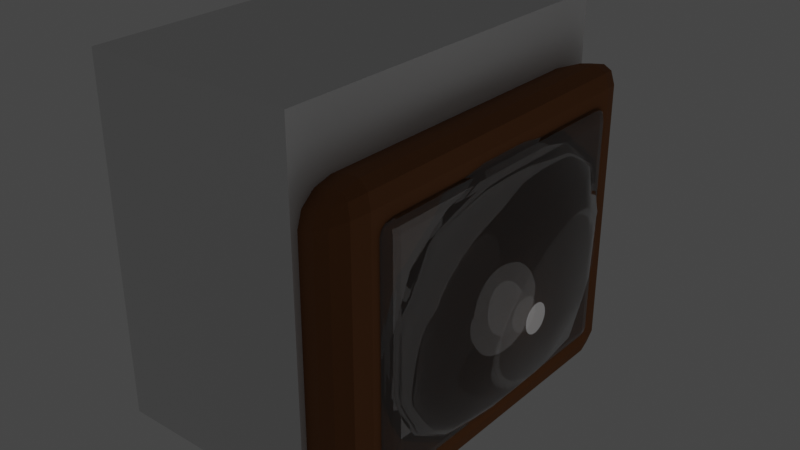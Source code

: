 # Source: tv.blend  (saved by Blender 2.91.10; exported with 4.5.12 LTS)
import bpy
from mathutils import Matrix  # noqa: F401  (used for matrix-valued properties, if any)

bpy.ops.wm.read_factory_settings(use_empty=True)
scene = bpy.context.scene
scene.name = 'Scene'

# ---- collections
col_collection = bpy.data.collections.new('Collection'); scene.collection.children.link(col_collection)

# ---- materials (node trees are filled in below, after node groups)
mat_material_001 = bpy.data.materials.new('Material.001')
mat_material_001.use_transparent_shadow = False
mat_material_002 = bpy.data.materials.new('Material.002')
mat_material_002.use_transparent_shadow = False

# ---- material node trees
mat_material_001.use_nodes = True; mat_material_001.node_tree.nodes.clear()
_N = mat_material_001.node_tree.nodes; _L = mat_material_001.node_tree.links
n0 = _N.new('ShaderNodeBsdfPrincipled'); n0.name = 'Principled BSDF'; n0.location = (10, 300)
n0.distribution = 'GGX'
n0.subsurface_method = 'BURLEY'
n0.inputs[0].default_value = (0.233, 0.08402, 0.01762, 1.0)
n0.inputs[2].default_value = 0.8617
n0.inputs[3].default_value = 1.45
n0.inputs[27].default_value = (0.0, 0.0, 0.0, 1.0)
n0.inputs[28].default_value = 1.0
n1 = _N.new('ShaderNodeOutputMaterial'); n1.name = 'Material Output'; n1.location = (300, 300)
_L.new(n0.outputs[0], n1.inputs[0])
n1.is_active_output = True
mat_material_002.use_nodes = True; mat_material_002.node_tree.nodes.clear()
_N = mat_material_002.node_tree.nodes; _L = mat_material_002.node_tree.links
n0 = _N.new('ShaderNodeOutputMaterial'); n0.name = 'Material Output'; n0.location = (300, 300)
n1 = _N.new('ShaderNodeBsdfGlass'); n1.name = 'Glass BSDF'; n1.location = (10, 300)
n1.distribution = 'BECKMANN'
n1.inputs[2].default_value = 1.95
_L.new(n1.outputs[0], n0.inputs[0])
n0.is_active_output = True

# ---- world
world_world = bpy.data.worlds.new('World'); scene.world = world_world
world_world.use_nodes = True; world_world.node_tree.nodes.clear()
_N = world_world.node_tree.nodes; _L = world_world.node_tree.links
n0 = _N.new('ShaderNodeOutputWorld'); n0.name = 'World Output'; n0.location = (300, 300)
n1 = _N.new('ShaderNodeBackground'); n1.name = 'Background'; n1.location = (10, 300)
n1.inputs[0].default_value = (0.05088, 0.05088, 0.05088, 1.0)
_L.new(n1.outputs[0], n0.inputs[0])
n0.is_active_output = True
world_world.color = (0.05088, 0.05088, 0.05088)
world_world.use_sun_shadow = False
world_world.sun_shadow_jitter_overblur = 0.0

# ---- lights
light_point = bpy.data.lights.new('Point', 'POINT')
light_point.transmission_factor = 0.0
light_point.energy = 32.4
light_point.shadow_soft_size = 2.76
light_point.shadow_maximum_resolution = 0.006
light_point.use_absolute_resolution = True

# ---- meshes
me_cube_001 = bpy.data.meshes.new('Cube.001')
me_cube_001.from_pydata([(-1.27, -1.0, -0.7695), (-1.0, -1.0, 1.0), (-1.27, 1.0, -0.7695), (-1.0, 1.0, 1.0), (0.4329, -1.263, -0.9892), (0.4329, -1.263, 1.538), (0.4329, 1.263, -0.9892), (0.4329, 1.263, 1.538)], [], [(0, 1, 3, 2), (2, 3, 7, 6), (6, 7, 5, 4), (4, 5, 1, 0), (2, 6, 4, 0), (7, 3, 1, 5)])
_uv = me_cube_001.uv_layers.new(name='UVMap')
_uv.uv.foreach_set('vector', [0.375, 0.0, 0.625, 0.0, 0.625, 0.25, 0.375, 0.25, 0.375, 0.25, 0.625, 0.25, 0.625, 0.5, 0.375, 0.5, 0.375, 0.5, 0.625, 0.5, 0.625, 0.75, 0.375, 0.75, 0.375, 0.75, 0.625, 0.75, 0.625, 1.0, 0.375, 1.0, 0.125, 0.5, 0.375, 0.5, 0.375, 0.75, 0.125, 0.75, 0.625, 0.5, 0.875, 0.5, 0.875, 0.75, 0.625, 0.75])
me_cube_001.materials.append(mat_material_001)
me_cube_001.use_remesh_fix_poles = True
me_cube_001.use_remesh_preserve_attributes = False
me_cube_001.use_mirror_vertex_groups = False
me_cube_001.update()
me_cube_002 = bpy.data.meshes.new('Cube.002')
me_cube_002.from_pydata([(-1.0, -1.0, -1.0), (-1.0, -1.0, 1.0), (-1.0, 1.0, -1.0), (-1.0, 1.0, 1.0), (1.0, -1.0, -1.0), (1.0, -1.0, 1.0), (1.0, 1.0, -1.0), (1.0, 1.0, 1.0)], [], [(0, 1, 3, 2), (2, 3, 7, 6), (6, 7, 5, 4), (4, 5, 1, 0), (2, 6, 4, 0), (7, 3, 1, 5)])
_uv = me_cube_002.uv_layers.new(name='UVMap')
_uv.uv.foreach_set('vector', [0.375, 0.0, 0.625, 0.0, 0.625, 0.25, 0.375, 0.25, 0.375, 0.25, 0.625, 0.25, 0.625, 0.5, 0.375, 0.5, 0.375, 0.5, 0.625, 0.5, 0.625, 0.75, 0.375, 0.75, 0.375, 0.75, 0.625, 0.75, 0.625, 1.0, 0.375, 1.0, 0.125, 0.5, 0.375, 0.5, 0.375, 0.75, 0.125, 0.75, 0.625, 0.5, 0.875, 0.5, 0.875, 0.75, 0.625, 0.75])
me_cube_002.use_remesh_fix_poles = True
me_cube_002.use_remesh_preserve_attributes = False
me_cube_002.use_mirror_vertex_groups = False
me_cube_002.update()
me_mesh = bpy.data.meshes.new('Mesh')
me_mesh.from_pydata([(0.6, 0.6, 0.9957), (0.6, 1.0, 0.8982), (0.952, 1.0, 0.6), (1.0, 0.8525, 0.6), (1.0, 0.6, 0.7294), (0.6, 1.35, 0.6), (0.6, 1.379, 0.2), (0.9947, 1.0, 0.2), (0.6, 1.379, -0.2), (0.9947, 1.0, -0.2), (0.6, 1.264, -0.6), (0.8789, 1.0, -0.6), (0.6, 1.0, -0.7768), (0.6, 0.6, -0.8972), (1.0, 0.6, -0.6396), (1.0, 0.6773, -0.6), (0.6, 0.2651, -1.0), (0.646, 0.2, -1.0), (1.0, 0.2, -0.793), (0.6, 0.2, -1.021), (0.6, -0.2, -1.02), (0.6436, -0.2, -1.0), (0.6, -0.2529, -1.0), (0.6, -0.6, -0.8072), (0.9056, -0.6, -0.6), (1.0, -0.5044, -0.6), (1.0, -0.2, -0.7915), (0.6, -0.7713, -0.6), (0.6, -0.876, -0.2), (1.0, -0.663, -0.2), (1.0, -0.6, -0.4477), (0.6, -0.876, 0.2), (1.0, -0.663, 0.2), (0.6, -0.8025, 0.6), (0.9537, -0.6, 0.6), (1.0, -0.6, 0.4843), (0.6, -0.6, 0.8867), (0.2, -0.6, 0.9519), (0.2, -0.8569, 0.6), (-0.2, -0.6, 0.9519), (-0.2, -0.8569, 0.6), (-0.2, -0.9313, 0.2), (0.2, -0.9313, 0.2), (-0.2, -0.9313, -0.2), (0.2, -0.9313, -0.2), (-0.2, -0.8294, -0.6), (0.2, -0.8294, -0.6), (-0.2, -0.6, -0.8865), (0.2, -0.6, -0.8865), (0.2, -0.4418, -1.0), (-0.2, -0.4418, -1.0), (-0.2, -0.2, -1.11), (0.2, -0.2, -1.11), (0.2, 0.2, -1.11), (-0.2, 0.2, -1.11), (0.2, 0.4733, -1.0), (-0.2, 0.4733, -1.0), (-0.2, 0.6, -0.9551), (0.2, 0.6, -0.9551), (0.2, 1.0, -0.8085), (-0.2, 1.0, -0.8085), (0.2, 1.296, -0.6), (-0.2, 1.296, -0.6), (-0.2, 1.4, -0.3369), (0.2, 1.4, -0.3369), (0.2, 1.404, -0.2), (-0.2, 1.404, -0.2), (0.2, 1.404, 0.2), (-0.2, 1.404, 0.2), (-0.2, 1.4, 0.4574), (0.2, 1.4, 0.4574), (0.2, 1.376, 0.6), (-0.2, 1.376, 0.6), (-0.2, 1.0, 0.9301), (0.2, 1.0, 0.9301), (0.2, 0.7374, 1.0), (-0.2, 0.7374, 1.0), (-0.2, 0.6, 1.042), (0.2, 0.6, 1.042), (-0.2, 0.2, 1.143), (0.2, 0.2, 1.143), (-0.2, -0.2, 1.142), (0.2, -0.2, 1.142), (0.2, -0.5285, 1.0), (-0.2, -0.5285, 1.0), (0.6, -0.2, 1.079), (0.6, -0.4263, 1.0), (0.791, -0.2, 1.0), (0.6, 0.2, 1.08), (0.795, 0.2, 1.0), (1.0, -0.2, 0.855), (1.0, 0.2, 0.8576), (1.189, 0.2, 0.6), (1.188, -0.2, 0.6), (1.327, -0.2, 0.2), (1.327, 0.2, 0.2), (1.327, -0.2, -0.2), (1.327, 0.2, -0.2), (1.17, -0.2, -0.6), (1.171, 0.2, -0.6), (1.154, 0.6, -0.2), (1.032, 0.6, -0.6), (1.0, 0.9869, -0.2), (1.154, 0.6, 0.2), (1.0, 0.9869, 0.2), (1.076, 0.6, 0.6), (1.07, -0.6, -0.2), (1.07, -0.6, 0.2), (1.0, -0.5496, 0.6), (0.6, 0.5783, 1.0), (-0.6, -0.2, 1.079), (-0.6, -0.4263, 1.0), (-0.791, -0.2, 1.0), (-1.0, -0.2, 0.855), (-0.6, -0.6, 0.8867), (-0.9537, -0.6, 0.6), (-1.0, -0.5496, 0.6), (-1.0, -0.6, 0.4843), (-1.07, -0.6, 0.2), (-1.327, -0.2, 0.2), (-1.188, -0.2, 0.6), (-1.07, -0.6, -0.2), (-1.327, -0.2, -0.2), (-1.0, -0.6, -0.4477), (-1.0, -0.5044, -0.6), (-1.17, -0.2, -0.6), (-1.0, -0.2, -0.7915), (-1.0, 0.2, -0.793), (-1.171, 0.2, -0.6), (-1.0, 0.6, -0.6396), (-1.032, 0.6, -0.6), (-1.154, 0.6, -0.2), (-1.327, 0.2, -0.2), (-1.154, 0.6, 0.2), (-1.327, 0.2, 0.2), (-1.0, 0.9869, -0.2), (-1.0, 0.9869, 0.2), (-1.0, 0.8525, 0.6), (-1.076, 0.6, 0.6), (-1.0, 0.6, 0.7294), (-1.0, 0.2, 0.8576), (-1.189, 0.2, 0.6), (-0.6, 0.6, 0.9957), (-0.6, 0.5783, 1.0), (-0.795, 0.2, 1.0), (-0.576, 0.6, 1.0), (-0.952, 1.0, 0.6), (-0.6, 1.0, 0.8982), (-0.6, 1.35, 0.6), (-0.9947, 1.0, 0.2), (-0.9947, 1.0, -0.2), (-1.0, 0.6773, -0.6), (-0.8789, 1.0, -0.6), (-0.6, 0.6, -0.8972), (-0.6, 1.0, -0.7768), (-0.6, 1.264, -0.6), (-0.6, 1.379, -0.2), (-0.6, 1.379, 0.2), (-0.4686, 1.4, -0.2), (-0.4686, 1.4, 0.2), (-0.6436, -0.2, -1.0), (-0.646, 0.2, -1.0), (-0.6, -0.2, -1.02), (-0.6, 0.2, -1.021), (-0.6, 0.2651, -1.0), (-0.6, -0.2529, -1.0), (-0.9056, -0.6, -0.6), (-0.6, -0.6, -0.8072), (-1.0, -0.663, -0.2), (-0.6, -0.876, -0.2), (-0.6, -0.7713, -0.6), (-1.0, -0.663, 0.2), (-0.6, -0.876, 0.2), (-0.6, -0.8025, 0.6), (-0.6, 0.2, 1.08), (0.576, 0.6, 1.0), (0.4686, 1.4, -0.2), (0.4686, 1.4, 0.2)], [], [(3, 2, 1, 0), (4, 3, 0), (2, 5, 1), (5, 2, 7, 6), (6, 7, 9, 8), (8, 9, 11, 10), (10, 11, 12), (11, 15, 14, 13), (12, 11, 13), (18, 17, 16, 13), (14, 18, 13), (16, 17, 19), (19, 17, 21, 20), (21, 22, 20), (26, 25, 24, 23), (22, 21, 26, 23), (24, 27, 23), (30, 29, 28, 27), (24, 30, 27), (29, 32, 31, 28), (35, 34, 33, 31), (32, 35, 31), (33, 34, 36), (38, 33, 36, 37), (40, 38, 37, 39), (42, 38, 40, 41), (44, 42, 41, 43), (46, 44, 43, 45), (48, 46, 45, 47), (50, 49, 48, 47), (52, 49, 50, 51), (54, 53, 52, 51), (56, 55, 53, 54), (58, 55, 56, 57), (60, 59, 58, 57), (62, 61, 59, 60), (64, 61, 62, 63), (66, 65, 64, 63), (68, 67, 65, 66), (70, 67, 68, 69), (72, 71, 70, 69), (74, 71, 72, 73), (76, 75, 74, 73), (78, 75, 76, 77), (80, 78, 77, 79), (82, 80, 79, 81), (84, 83, 82, 81), (83, 86, 85, 82), (86, 87, 85), (87, 89, 88, 85), (91, 89, 87, 90), (93, 92, 91, 90), (95, 92, 93, 94), (97, 95, 94, 96), (99, 97, 96, 98), (18, 99, 98, 26), (101, 100, 97, 99), (102, 100, 101, 15), (104, 103, 100, 102), (3, 105, 103, 104), (98, 96, 106, 30), (25, 98, 30), (100, 103, 95, 97), (96, 94, 107, 106), (94, 93, 108, 35), (107, 94, 35), (92, 105, 4, 91), (108, 93, 90), (89, 109, 88), (111, 84, 81, 110), (112, 111, 110), (114, 111, 112, 113), (116, 115, 114, 113), (115, 116, 117), (120, 119, 118, 117), (116, 120, 117), (118, 119, 122, 121), (122, 125, 124, 123), (121, 122, 123), (124, 125, 126), (125, 128, 127, 126), (128, 130, 129, 127), (132, 131, 130, 128), (134, 133, 131, 132), (131, 133, 136, 135), (133, 138, 137, 136), (137, 138, 139), (139, 138, 141, 140), (140, 141, 120, 113), (143, 142, 139, 140), (144, 143, 140), (143, 145, 142), (147, 146, 137, 139), (142, 147, 139), (148, 146, 147), (137, 146, 149, 136), (136, 149, 150, 135), (135, 150, 152, 151), (152, 154, 153, 129), (151, 152, 129), (152, 150, 156, 155), (150, 149, 157, 156), (157, 159, 158, 156), (130, 131, 135, 151), (130, 151, 129), (127, 161, 160, 126), (160, 161, 163, 162), (161, 164, 163), (165, 160, 162), (167, 166, 124, 126), (160, 165, 167, 126), (122, 132, 128, 125), (168, 121, 123), (170, 169, 168, 123), (166, 170, 123), (169, 172, 171, 168), (124, 166, 123), (119, 134, 132, 122), (171, 118, 121, 168), (120, 141, 134, 119), (118, 171, 117), (112, 144, 140, 113), (115, 173, 114), (120, 116, 113), (174, 144, 112, 110), (85, 88, 80, 82), (81, 79, 174, 110), (77, 145, 143, 174), (79, 77, 174), (175, 75, 78), (76, 145, 77), (73, 72, 148, 147), (72, 69, 159, 157), (148, 72, 157), (68, 159, 69), (67, 177, 176, 65), (158, 159, 68, 66), (65, 176, 64), (158, 66, 63), (158, 63, 62, 155), (156, 158, 155), (155, 62, 60, 154), (154, 60, 57, 153), (57, 56, 164, 153), (164, 56, 54, 163), (163, 54, 51, 162), (51, 50, 165, 162), (165, 50, 47, 167), (47, 45, 170, 167), (45, 43, 169, 170), (43, 41, 172, 169), (41, 40, 173, 172), (37, 83, 84, 39), (173, 40, 39, 114), (108, 34, 35), (106, 107, 32, 29), (28, 31, 42, 44), (106, 29, 30), (27, 28, 44, 46), (98, 25, 26), (49, 22, 23, 48), (20, 22, 49, 52), (53, 19, 20, 52), (21, 17, 18, 26), (13, 16, 55, 58), (15, 101, 14), (59, 12, 13, 58), (8, 10, 61, 64), (176, 8, 64), (9, 7, 104, 102), (176, 177, 6, 8), (5, 6, 177, 70), (71, 5, 70), (1, 5, 71, 74), (105, 3, 4), (7, 2, 3, 104), (11, 9, 102, 15), (89, 91, 4, 0), (109, 89, 0), (175, 109, 0), (103, 105, 92, 95), (14, 101, 99, 18), (90, 87, 86, 36), (34, 108, 90, 36), (32, 107, 35), (24, 25, 30), (175, 0, 1, 74), (75, 175, 74), (177, 67, 70), (61, 10, 12, 59), (109, 175, 78, 80), (88, 109, 80), (55, 16, 19, 53), (36, 86, 83, 37), (31, 33, 38, 42), (23, 27, 46, 48), (76, 73, 147, 142), (145, 76, 142), (149, 146, 148, 157), (152, 155, 154), (143, 144, 174), (141, 138, 133, 134), (153, 164, 161, 127), (129, 153, 127), (39, 84, 111, 114), (172, 173, 115, 117), (171, 172, 117), (170, 166, 167)])
me_mesh.polygons.foreach_set('use_smooth', [True] * 208)
me_mesh.materials.append(mat_material_002)
me_mesh.use_remesh_fix_poles = True
me_mesh.use_remesh_preserve_attributes = False
me_mesh.use_mirror_vertex_groups = False
me_mesh.update()
me_cube_003 = bpy.data.meshes.new('Cube.003')
me_cube_003.from_pydata([(0.4476, -1.0, -1.0), (0.4476, -1.0, 1.0), (0.4476, 1.0, -1.0), (0.4476, 1.0, 1.0), (1.0, -1.0, -1.0), (1.0, -1.0, 1.0), (1.0, 1.0, -1.0), (1.0, 1.0, 1.0)], [], [(0, 1, 3, 2), (2, 3, 7, 6), (6, 7, 5, 4), (4, 5, 1, 0), (2, 6, 4, 0), (7, 3, 1, 5)])
_uv = me_cube_003.uv_layers.new(name='UVMap')
_uv.uv.foreach_set('vector', [0.375, 0.0, 0.625, 0.0, 0.625, 0.25, 0.375, 0.25, 0.375, 0.25, 0.625, 0.25, 0.625, 0.5, 0.375, 0.5, 0.375, 0.5, 0.625, 0.5, 0.625, 0.75, 0.375, 0.75, 0.375, 0.75, 0.625, 0.75, 0.625, 1.0, 0.375, 1.0, 0.125, 0.5, 0.375, 0.5, 0.375, 0.75, 0.125, 0.75, 0.625, 0.5, 0.875, 0.5, 0.875, 0.75, 0.625, 0.75])
me_cube_003.materials.append(mat_material_002)
me_cube_003.use_remesh_fix_poles = True
me_cube_003.use_remesh_preserve_attributes = False
me_cube_003.use_mirror_vertex_groups = False
me_cube_003.update()

# ---- objects
ob_cube = bpy.data.objects.new('Cube', me_cube_001)
ob_cube_001 = bpy.data.objects.new('Cube.001', me_cube_002)
ob_mball_002 = bpy.data.objects.new('Mball.002', me_mesh)
ob_cube_002 = bpy.data.objects.new('Cube.002', me_cube_003)
ob_point = bpy.data.objects.new('Point', light_point)

# ---- transforms, parenting, visibility, modifiers, constraints
ob_cube.location = (0.0, 0.0, 0.02207)
ob_cube.scale = (0.8065, 1.0, 0.8231)
ob_cube.lineart.crease_threshold = 0.0
_m = ob_cube.modifiers.new('Bevel', 'BEVEL')
_m.width = 0.23
_m.width_pct = 0.23
_m.segments = 3
_m.limit_method = 'NONE'
ob_cube_001.location = (-0.6351, 1.553e-08, 0.4536)
ob_cube_001.scale = (0.6774, 1.237, 1.116)
ob_cube_001.lineart.crease_threshold = 0.0
ob_mball_002.location = (-0.04536, 0.0, 0.2274)
ob_mball_002.rotation_euler = (0.0, -0.0, 1.571)
ob_mball_002.scale = (0.8796, 0.7211, 0.8263)
ob_mball_002.lineart.crease_threshold = 0.0
_m = ob_mball_002.modifiers.new('Boolean', 'BOOLEAN')
_m.object = ob_cube_001
ob_cube_002.location = (-0.1815, 0.0, 0.2512)
ob_cube_002.scale = (0.5797, 0.9798, 0.7699)
ob_cube_002.lineart.crease_threshold = 0.0
_m = ob_cube_002.modifiers.new('Bevel', 'BEVEL')
_m.segments = 3
_m.limit_method = 'NONE'
ob_point.location = (0.4192, 0.006737, 0.1482)
ob_point.lineart.crease_threshold = 0.0

# ---- collection membership
col_collection.objects.link(ob_cube)
col_collection.objects.link(ob_cube_001)
col_collection.objects.link(ob_mball_002)
col_collection.objects.link(ob_cube_002)
col_collection.objects.link(ob_point)

# ---- scene / render settings (as saved in the file)
scene.frame_start = 1; scene.frame_end = 250; scene.frame_set(1)
scene.render.engine = 'BLENDER_EEVEE_NEXT'
scene.cycles.use_denoising = False
scene.cycles.samples = 128
scene.cycles.sampling_pattern = 'TABULATED_SOBOL'
scene.cycles.use_adaptive_sampling = False
scene.cycles.use_light_tree = False
scene.view_settings.view_transform = 'Filmic'
bpy.context.view_layer.update()

# ---- added for rendering (the .blend has no active camera): camera
cam_auto = bpy.data.cameras.new('AutoCamera')
cam_auto.lens = 50.0
cam_auto.sensor_width = 36.0
cam_auto.clip_end = 1000.0
ob_auto_camera = bpy.data.objects.new('AutoCamera', cam_auto)
scene.collection.objects.link(ob_auto_camera)
ob_auto_camera.location = (3.28057, -4.34848, 3.29968)
ob_auto_camera.rotation_euler = (1.09748, -7.21219e-08, 0.694738)
scene.camera = ob_auto_camera
bpy.context.view_layer.update()
